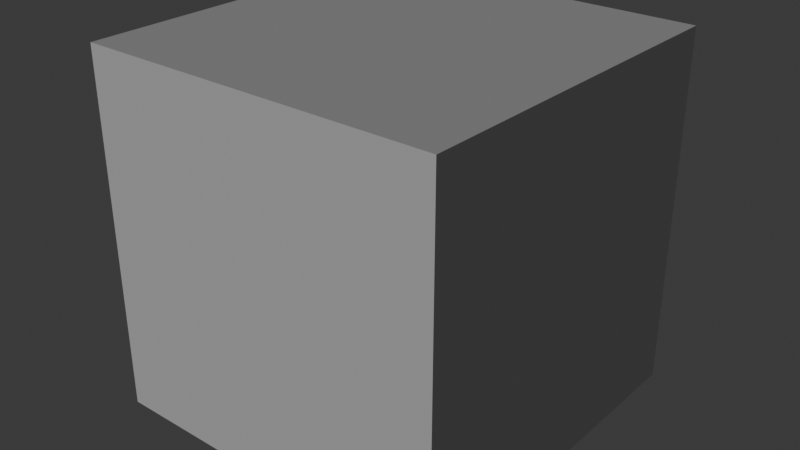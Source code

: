 # Source: Pruebas.blend  (saved by Blender 4.0.36; exported with 4.5.12 LTS)
import bpy
from mathutils import Matrix  # noqa: F401  (used for matrix-valued properties, if any)

bpy.ops.wm.read_factory_settings(use_empty=True)
scene = bpy.context.scene
scene.name = 'Scene'

# ---- world
world_world = bpy.data.worlds.new('World'); scene.world = world_world
world_world.use_nodes = True; world_world.node_tree.nodes.clear()
_N = world_world.node_tree.nodes; _L = world_world.node_tree.links
n0 = _N.new('ShaderNodeOutputWorld'); n0.name = 'World Output'; n0.location = (300, 300)
n1 = _N.new('ShaderNodeBackground'); n1.name = 'Background'; n1.location = (10, 300)
n1.inputs[0].default_value = (0.05088, 0.05088, 0.05088, 1.0)
_L.new(n1.outputs[0], n0.inputs[0])
n0.is_active_output = True
world_world.color = (0.05088, 0.05088, 0.05088)
world_world.use_sun_shadow = False
world_world.sun_shadow_jitter_overblur = 0.0

# ---- lights
light_sun = bpy.data.lights.new('Sun', 'SUN')
light_sun.transmission_factor = 0.0
light_sun.energy = 1.0

# ---- meshes
me_cube_001 = bpy.data.meshes.new('Cube.001')
me_cube_001.from_pydata([(-1.0, -1.0, -1.0), (-1.0, -1.0, 1.0), (-1.0, 1.0, -1.0), (-1.0, 1.0, 1.0), (1.0, -1.0, -1.0), (1.0, -1.0, 1.0), (1.0, 1.0, -1.0), (1.0, 1.0, 1.0)], [], [(0, 1, 3, 2), (2, 3, 7, 6), (6, 7, 5, 4), (4, 5, 1, 0), (2, 6, 4, 0), (7, 3, 1, 5)])
_uv = me_cube_001.uv_layers.new(name='UVMap')
_uv.uv.foreach_set('vector', [0.375, 0.0, 0.625, 0.0, 0.625, 0.25, 0.375, 0.25, 0.375, 0.25, 0.625, 0.25, 0.625, 0.5, 0.375, 0.5, 0.375, 0.5, 0.625, 0.5, 0.625, 0.75, 0.375, 0.75, 0.375, 0.75, 0.625, 0.75, 0.625, 1.0, 0.375, 1.0, 0.125, 0.5, 0.375, 0.5, 0.375, 0.75, 0.125, 0.75, 0.625, 0.5, 0.875, 0.5, 0.875, 0.75, 0.625, 0.75])
me_cube_001.update()

# ---- objects
ob_cube = bpy.data.objects.new('Cube', me_cube_001)
ob_sun = bpy.data.objects.new('Sun', light_sun)

# ---- transforms, parenting, visibility, modifiers, constraints
ob_cube.location = (0.0, 0.0, 0.0)
ob_cube.scale = (0.5, 0.5, 0.5)
ob_sun.location = (0.0, -4.819, 2.292)
ob_sun.rotation_euler = (1.067, -0.0, 0.0)

# ---- collection membership
scene.collection.objects.link(ob_cube)
scene.collection.objects.link(ob_sun)

# ---- scene / render settings (as saved in the file)
scene.frame_start = 0; scene.frame_end = 48; scene.frame_set(0)
scene.render.engine = 'CYCLES'
scene.cycles.sampling_pattern = 'TABULATED_SOBOL'
bpy.context.view_layer.update()

# ---- added for rendering (the .blend has no active camera): camera
cam_auto = bpy.data.cameras.new('AutoCamera')
cam_auto.lens = 50.0
cam_auto.sensor_width = 36.0
cam_auto.clip_end = 1000.0
ob_auto_camera = bpy.data.objects.new('AutoCamera', cam_auto)
scene.collection.objects.link(ob_auto_camera)
ob_auto_camera.location = (1.60254, -1.92304, 1.28203)
ob_auto_camera.rotation_euler = (1.09748, -7.21219e-08, 0.694738)
scene.camera = ob_auto_camera
bpy.context.view_layer.update()
